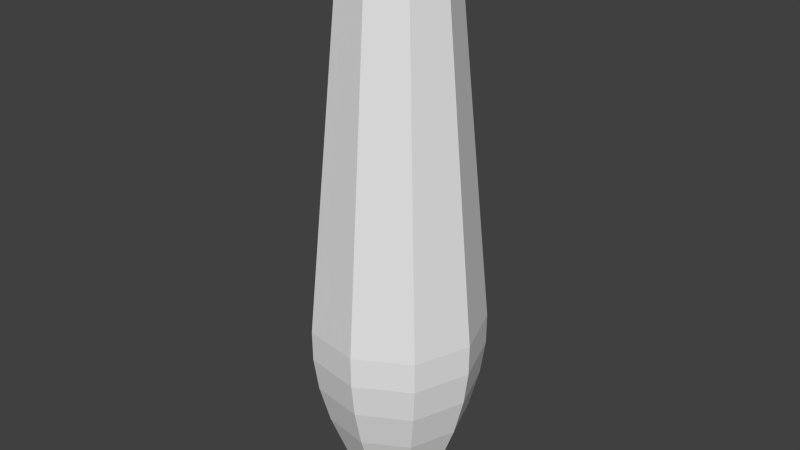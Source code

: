 # Source: udemy_bowling_pin_collider.blend  (saved by Blender 2.75.0; exported with 4.5.12 LTS)
import bpy
from mathutils import Matrix  # noqa: F401  (used for matrix-valued properties, if any)

bpy.ops.wm.read_factory_settings(use_empty=True)
scene = bpy.context.scene
scene.name = 'Scene'

# ---- collections
col_collection_1 = bpy.data.collections.new('Collection 1'); scene.collection.children.link(col_collection_1)

# ---- world
world_world = bpy.data.worlds.new('World'); scene.world = world_world
world_world.color = (0.05088, 0.05088, 0.05088)
world_world.use_sun_shadow = False
world_world.sun_shadow_jitter_overblur = 0.0
world_world.cycles.sampling_method = 'MANUAL'
world_world.cycles.sample_map_resolution = 256

# ---- meshes
me_mesh = bpy.data.meshes.new('Mesh')
me_mesh.from_pydata([(0.2885, 3.671, -5.697e-07), (0.4597, 0.5769, -2.554e-07), (0.2732, 0.1082, -2.006e-07), (0.2475, 0.05668, -1.837e-07), (0.1721, 3.741, -0.1444), (0.221, 3.671, -0.1854), (0.2498, 3.578, -0.2096), (0.4291, 1.257, -0.3601), (0.4278, 1.057, -0.359), (0.4037, 0.8315, -0.3388), (0.3522, 0.5769, -0.2955), (0.2685, 0.2897, -0.2253), (0.2251, 0.1561, -0.1889), (0.2093, 0.1082, -0.1756), (0.2028, 0.08932, -0.1702), (0.1896, 0.05668, -0.1591), (0.1689, 0.02372, -0.1417), (0.03902, 3.741, -0.2213), (0.0501, 3.671, -0.2841), (0.05663, 3.578, -0.3212), (0.09728, 1.257, -0.5517), (0.09697, 1.057, -0.55), (0.09151, 0.8315, -0.519), (0.07983, 0.5769, -0.4527), (0.06085, 0.2897, -0.3451), (0.05104, 0.1561, -0.2894), (0.04744, 0.1082, -0.2691), (0.04298, 0.05668, -0.2437), (0.03828, 0.02372, -0.2171), (-0.1124, 3.741, -0.1946), (-0.1443, 3.671, -0.2499), (-0.1631, 3.578, -0.2824), (-0.2801, 1.257, -0.4851), (-0.2792, 1.057, -0.4836), (-0.2635, 0.8315, -0.4564), (-0.2299, 0.5769, -0.3981), (-0.1752, 0.2897, -0.3035), (-0.147, 0.1561, -0.2545), (-0.1366, 0.1082, -0.2366), (-0.1324, 0.08932, -0.2293), (-0.1237, 0.05668, -0.2143), (-0.1102, 0.02372, -0.1909), (-0.2112, 3.741, -0.07686), (-0.2711, 3.671, -0.09867), (-0.3064, 3.578, -0.1115), (-0.5264, 1.257, -0.1916), (-0.5248, 1.057, -0.191), (-0.4952, 0.8315, -0.1802), (-0.432, 0.5769, -0.1572), (-0.3293, 0.2897, -0.1199), (-0.2762, 0.1561, -0.1005), (-0.2567, 0.1082, -0.09344), (-0.2488, 0.08932, -0.09055), (-0.2239, 0.04333, -0.08148), (-0.2112, 3.741, 0.07686), (-0.2711, 3.671, 0.09867), (-0.3064, 3.578, 0.1115), (-0.5264, 1.257, 0.1916), (-0.5248, 1.057, 0.191), (-0.4952, 0.8315, 0.1802), (-0.432, 0.5769, 0.1572), (-0.3293, 0.2897, 0.1199), (-0.2762, 0.1561, 0.1005), (-0.2567, 0.1082, 0.09344), (-0.2488, 0.08932, 0.09055), (-0.2239, 0.04333, 0.08148), (-0.1124, 3.741, 0.1946), (-0.1443, 3.671, 0.2499), (-0.1631, 3.578, 0.2824), (-0.2801, 1.257, 0.4851), (-0.2792, 1.057, 0.4836), (-0.2635, 0.8315, 0.4564), (-0.2299, 0.5769, 0.3981), (-0.1752, 0.2897, 0.3035), (-0.147, 0.1561, 0.2545), (-0.1366, 0.1082, 0.2366), (-0.1324, 0.08932, 0.2293), (-0.1237, 0.05668, 0.2143), (-0.1102, 0.02372, 0.1909), (0.03902, 3.741, 0.2213), (0.0501, 3.671, 0.2841), (0.05663, 3.578, 0.3212), (0.09728, 1.257, 0.5517), (0.09697, 1.057, 0.55), (0.09151, 0.8315, 0.519), (0.07983, 0.5769, 0.4527), (0.06085, 0.2897, 0.3451), (0.05104, 0.1561, 0.2894), (0.04744, 0.1082, 0.2691), (0.04432, 0.07102, 0.2514), (0.03828, 0.02372, 0.2171), (0.1721, 3.741, 0.1444), (0.221, 3.671, 0.1854), (0.2498, 3.578, 0.2096), (0.4291, 1.257, 0.3601), (0.4278, 1.057, 0.359), (0.4037, 0.8315, 0.3388), (0.3522, 0.5769, 0.2955), (0.2685, 0.2897, 0.2253), (0.2251, 0.1561, 0.1889), (0.2093, 0.1082, 0.1756), (0.2028, 0.08932, 0.1702), (0.1896, 0.05668, 0.1591), (0.1689, 0.02372, 0.1417), (0.2247, 3.741, -6.448e-07), (0.3261, 3.578, -6.225e-07), (0.5602, 1.257, -3.692e-07), (0.5584, 1.057, -4.586e-07), (0.527, 0.8315, -3.394e-07), (0.3504, 0.2897, -3.095e-07), (0.2939, 0.1561, -3.095e-07), (0.2647, 0.08932, -2.104e-07), (0.2204, 0.02372, -1.605e-07), (0.1389, 3.769, -0.1165), (0.2006, 3.71, -0.1683), (0.2395, 3.627, -0.201), (0.2593, 3.522, -0.2176), (0.4242, 1.346, -0.356), (0.4325, 1.157, -0.3629), (0.4201, 0.9434, -0.3525), (0.3824, 0.7027, -0.3209), (0.3137, 0.4318, -0.2632), (0.1763, 0.03273, -0.148), (0.1617, 0.01622, -0.1357), (0.2606, 0.09819, -0.09483), (0.2236, 0.03236, -0.08138), (0.2728, 3.683, -0.09929), (0.4416, 0.5641, -0.1607), (0.03148, 3.769, -0.1785), (0.04547, 3.71, -0.2579), (0.05429, 3.627, -0.3079), (0.05878, 3.522, -0.3334), (0.09617, 1.346, -0.5454), (0.09804, 1.157, -0.556), (0.09524, 0.9434, -0.5401), (0.08669, 0.7027, -0.4917), (0.07112, 0.4318, -0.4033), (0.04597, 0.08932, -0.2607), (0.03997, 0.03273, -0.2267), (0.03665, 0.01622, -0.2078), (0.09582, 0.003168, -0.166), (0.1079, 0.01315, -0.187), (0.1671, 3.585, -0.2894), (0.2885, 1.26, -0.4998), (0.2876, 1.053, -0.4981), (0.2706, 0.8217, -0.4687), (0.235, 0.5641, -0.407), (0.1784, 0.278, -0.3089), (0.1494, 0.1458, -0.2588), (0.1386, 0.09819, -0.2401), (0.06168, 3.788, -0.1068), (0.1289, 0.06071, -0.2232), (0.1095, 3.751, -0.1896), (0.119, 0.03236, -0.2061), (0.1452, 3.683, -0.2514), (-0.09065, 3.769, -0.157), (-0.1309, 3.71, -0.2268), (-0.1563, 3.627, -0.2708), (-0.1693, 3.522, -0.2932), (-0.2769, 1.346, -0.4796), (-0.2823, 1.157, -0.489), (-0.2742, 0.9434, -0.475), (-0.2496, 0.7027, -0.4323), (-0.2048, 0.4318, -0.3547), (-0.1151, 0.03273, -0.1994), (-0.1055, 0.01622, -0.1828), (-0.06194, 0.278, -0.3513), (-0.05188, 0.1458, -0.2942), (-0.04815, 0.09819, -0.2731), (-0.02142, 3.788, -0.1215), (-0.04317, 0.04588, -0.2448), (-0.03803, 3.751, -0.2157), (-0.05041, 3.683, -0.2859), (-0.03749, 0.01316, -0.2126), (-0.05802, 3.585, -0.3291), (-0.03328, 0.00317, -0.1887), (-0.1002, 1.26, -0.5683), (-0.09988, 1.053, -0.5665), (-0.09399, 0.8217, -0.533), (-0.0816, 0.5641, -0.4628), (-0.1704, 3.769, -0.06201), (-0.2461, 3.71, -0.08956), (-0.2938, 3.627, -0.1069), (-0.3181, 3.522, -0.1158), (-0.5204, 1.346, -0.1894), (-0.5305, 1.157, -0.1931), (-0.5154, 0.9434, -0.1876), (-0.4691, 0.7027, -0.1707), (-0.3848, 0.4318, -0.1401), (-0.2326, 0.05668, -0.08465), (-0.2163, 0.03273, -0.07873), (-0.1983, 0.01622, -0.07218), (-0.4421, 1.26, -0.371), (-0.4406, 1.053, -0.3697), (-0.4146, 0.8217, -0.3479), (-0.36, 0.5641, -0.3021), (-0.2733, 0.278, -0.2293), (-0.2289, 0.1458, -0.1921), (-0.2124, 0.09819, -0.1782), (-0.0945, 3.788, -0.0793), (-0.1975, 0.06071, -0.1657), (-0.1678, 3.751, -0.1408), (-0.1823, 0.03236, -0.1529), (-0.2224, 3.683, -0.1866), (-0.1654, 0.01315, -0.1388), (-0.256, 3.585, -0.2148), (-0.1468, 0.003167, -0.1232), (-0.1704, 3.769, 0.06201), (-0.2461, 3.71, 0.08956), (-0.2938, 3.627, 0.1069), (-0.3181, 3.522, 0.1158), (-0.5204, 1.346, 0.1894), (-0.5305, 1.157, 0.1931), (-0.5154, 0.9434, 0.1876), (-0.4691, 0.7027, 0.1707), (-0.3848, 0.4318, 0.1401), (-0.2326, 0.05668, 0.08465), (-0.2163, 0.03273, 0.07873), (-0.1983, 0.01622, 0.07218), (-0.2773, 0.09819, 1.435e-07), (-0.2988, 0.1458, 1.736e-07), (-0.1234, 3.788, -5.925e-07), (-0.268, 0.07912, 1.572e-07), (-0.219, 3.751, -5.968e-07), (-0.2379, 0.03236, 1.263e-07), (-0.2903, 3.683, -5.96e-07), (-0.2159, 0.01316, 1.14e-07), (-0.3341, 3.585, -5.96e-07), (-0.1916, 0.00317, 9.491e-08), (-0.5771, 1.26, -1.126e-07), (-0.5752, 1.053, 5.709e-09), (-0.5413, 0.8217, 2.973e-08), (-0.4699, 0.5641, 9.076e-08), (-0.3567, 0.278, 1.648e-07), (-0.09065, 3.769, 0.157), (-0.1309, 3.71, 0.2268), (-0.1563, 3.627, 0.2708), (-0.1693, 3.522, 0.2932), (-0.2769, 1.346, 0.4796), (-0.2823, 1.157, 0.489), (-0.2742, 0.9434, 0.475), (-0.2496, 0.7027, 0.4323), (-0.2048, 0.4318, 0.3547), (-0.1151, 0.03273, 0.1994), (-0.1055, 0.01622, 0.1828), (-0.4406, 1.053, 0.3697), (-0.4421, 1.26, 0.371), (-0.4146, 0.8217, 0.3479), (-0.36, 0.5641, 0.3021), (-0.2733, 0.278, 0.2293), (-0.2289, 0.1458, 0.1921), (-0.2124, 0.09819, 0.1782), (-0.0945, 3.788, 0.07929), (-0.1975, 0.06071, 0.1657), (-0.1678, 3.751, 0.1408), (-0.1823, 0.03236, 0.1529), (-0.2224, 3.683, 0.1866), (-0.1654, 0.01315, 0.1388), (-0.256, 3.585, 0.2148), (-0.1468, 0.003167, 0.1232), (0.01157, 3.8, 0.06562), (0.03148, 3.769, 0.1785), (0.04547, 3.71, 0.2579), (0.05429, 3.627, 0.3079), (0.05878, 3.522, 0.3334), (0.09617, 1.346, 0.5454), (0.09804, 1.157, 0.556), (0.09524, 0.9434, 0.5401), (0.08669, 0.7027, 0.4916), (0.07112, 0.4318, 0.4033), (0.04597, 0.08932, 0.2607), (0.03997, 0.03273, 0.2267), (0.03665, 0.01622, 0.2078), (-0.02142, 3.788, 0.1215), (-0.04476, 0.06071, 0.2539), (-0.04815, 0.09819, 0.2731), (-0.03803, 3.751, 0.2157), (-0.05041, 3.683, 0.2859), (-0.03749, 0.01316, 0.2126), (-0.05802, 3.585, 0.3291), (-0.03328, 0.00317, 0.1887), (-0.1002, 1.26, 0.5683), (-0.09988, 1.053, 0.5665), (-0.09399, 0.8217, 0.533), (-0.0816, 0.5641, 0.4628), (-0.06194, 0.278, 0.3513), (-0.05188, 0.1458, 0.2942), (0.1389, 3.769, 0.1165), (0.2006, 3.71, 0.1683), (0.2395, 3.627, 0.201), (0.2593, 3.522, 0.2176), (0.4242, 1.346, 0.356), (0.4325, 1.157, 0.3629), (0.4201, 0.9434, 0.3525), (0.3824, 0.7027, 0.3209), (0.3137, 0.4318, 0.2632), (0.1763, 0.03273, 0.148), (0.1617, 0.01622, 0.1357), (0.2706, 0.8217, 0.4687), (0.2876, 1.053, 0.4981), (0.235, 0.5641, 0.407), (0.1784, 0.278, 0.3089), (0.1494, 0.1458, 0.2588), (0.1386, 0.09819, 0.2401), (0.06168, 3.788, 0.1068), (0.1289, 0.06071, 0.2232), (0.1095, 3.751, 0.1896), (0.119, 0.03236, 0.2061), (0.1452, 3.683, 0.2514), (0.1079, 0.01315, 0.187), (0.1671, 3.585, 0.2894), (0.09582, 0.003168, 0.166), (0.2885, 1.26, 0.4998), (0.1813, 3.769, -6.486e-07), (0.3385, 3.522, -5.927e-07), (0.5538, 1.346, -3.99e-07), (0.5646, 1.157, -4.139e-07), (0.5485, 0.9434, -3.99e-07), (0.2111, 0.01622, -1.531e-07), (0.2058, 3.751, 0.0749), (0.2029, 0.01316, 0.07384), (0.314, 3.585, 0.1143), (0.1801, 0.003169, 0.06554), (0.5423, 1.26, 0.1974), (0.5405, 1.053, 0.1967), (0.5086, 0.8217, 0.1851), (0.3352, 0.278, 0.122), (0.2808, 0.1458, 0.1022), (0.1159, 3.788, 0.04219), (0.2422, 0.06071, 0.08816), (0.06663, 3.8, -6.357e-07), (0.2619, 3.71, -6.073e-07), (0.3126, 3.627, -5.961e-07), (0.4992, 0.7027, -2.974e-07), (0.4095, 0.4318, -2.825e-07), (0.2302, 0.03273, -1.539e-07), (0.05105, 3.8, -0.04283), (0.2808, 0.1458, -0.1022), (0.1159, 3.788, -0.04219), (0.2422, 0.06071, -0.08816), (0.2058, 3.751, -0.0749), (0.2029, 0.01316, -0.07384), (0.314, 3.585, -0.1143), (0.1801, 0.003169, -0.06554), (0.5423, 1.26, -0.1974), (0.5405, 1.053, -0.1967), (0.5086, 0.8217, -0.1851), (0.3352, 0.278, -0.122), (0.01157, 3.8, -0.06562), (-0.03332, 3.8, -0.05771), (-0.06262, 3.8, -0.02279), (-0.06262, 3.8, 0.02279), (-0.03332, 3.8, 0.05771), (0.05105, 3.8, 0.04283), (0.2728, 3.683, 0.09929), (0.2236, 0.03236, 0.08138), (0.4416, 0.5641, 0.1607), (0.2606, 0.09819, 0.09483), (0.2519, 0.07912, 0.09168), (0.3926, 0.4192, 0.1429), (0.4808, 0.6911, 0.175), (0.1421, -0.0007167, 0.0517), (0.2987, 3.637, 0.1087), (0.214, 0.02165, 0.07788), (0.2438, 3.723, 0.08873), (0.3926, 0.4192, -0.1429), (0.4808, 0.6911, -0.175), (0.5302, 0.9364, -0.193), (0.5467, 1.156, -0.199), (0.5356, 1.352, -0.195), (0.1421, -0.0007167, -0.0517), (0.1681, -0.0007167, -0.06119), (0.3271, 3.527, -0.119), (0.1919, 0.006791, -0.06986), (0.2987, 3.637, -0.1087), (0.214, 0.02165, -0.07788), (0.2438, 3.723, -0.08873), (0.1635, 3.776, -0.05951), (0.2519, 0.07912, -0.09168), (0.1635, 3.776, 0.05951), (0.5302, 0.9364, 0.193), (0.5467, 1.156, 0.199), (0.5356, 1.352, 0.195), (0.1681, -0.0007166, 0.06119), (0.3271, 3.527, 0.119), (0.1919, 0.006791, 0.06986), (0.2909, 1.156, 0.5039), (0.285, 1.352, 0.4936), (0.07558, -0.0007166, 0.1309), (0.08945, -0.0007166, 0.1549), (0.174, 3.527, 0.3014), (0.1021, 0.006791, 0.1769), (0.1589, 3.637, 0.2753), (0.1139, 0.02165, 0.1972), (0.1297, 3.723, 0.2247), (0.087, 3.776, 0.1507), (0.134, 0.07912, 0.2321), (0.2089, 0.4192, 0.3618), (0.2558, 0.6911, 0.4431), (0.2821, 0.9364, 0.4887), (-0.07255, 0.4192, 0.4114), (-0.08884, 0.6911, 0.5039), (-0.09799, 0.9364, 0.5557), (-0.101, 1.156, 0.573), (-0.09898, 1.352, 0.5613), (-0.02625, -0.0007166, 0.1489), (-0.03107, -0.0007166, 0.1762), (-0.06044, 3.527, 0.3428), (-0.03547, 0.006792, 0.2011), (-0.0552, 3.637, 0.313), (-0.03954, 0.02165, 0.2243), (-0.04505, 3.723, 0.2555), (-0.03021, 3.776, 0.1713), (-0.04654, 0.07912, 0.264), (-0.4366, 1.352, 0.3664), (-0.1158, -0.0007166, 0.09717), (-0.1371, -0.0007166, 0.115), (-0.2666, 3.527, 0.2237), (-0.1565, 0.00679, 0.1313), (-0.2435, 3.637, 0.2043), (-0.1744, 0.02165, 0.1464), (-0.1987, 3.723, 0.1668), (-0.1333, 3.776, 0.1118), (-0.2053, 0.07912, 0.1723), (-0.32, 0.4192, 0.2685), (-0.3919, 0.6911, 0.3289), (-0.4323, 0.9364, 0.3627), (-0.4457, 1.156, 0.374), (-0.4178, 0.4192, 1.195e-07), (-0.5116, 0.6911, 5.927e-08), (-0.5643, 0.9364, 4.985e-09), (-0.5818, 1.156, -4.584e-08), (-0.57, 1.352, -1.256e-07), (-0.1512, -0.0007167, 5.936e-08), (-0.1789, -0.0007167, 8.122e-08), (-0.348, 3.527, -5.996e-07), (-0.2043, 0.006792, 1.088e-07), (-0.3179, 3.637, -5.96e-07), (-0.2277, 0.02165, 1.204e-07), (-0.2594, 3.723, -5.974e-07), (-0.2486, 0.04588, 1.468e-07), (-0.174, 3.776, -5.928e-07), (-0.1371, -0.0007167, -0.115), (-0.2666, 3.527, -0.2237), (-0.1565, 0.00679, -0.1313), (-0.2435, 3.637, -0.2043), (-0.1744, 0.02165, -0.1464), (-0.1987, 3.723, -0.1668), (-0.1333, 3.776, -0.1118), (-0.2053, 0.07912, -0.1723), (-0.32, 0.4192, -0.2685), (-0.3919, 0.6911, -0.3289), (-0.4323, 0.9364, -0.3627), (-0.4457, 1.156, -0.374), (-0.4366, 1.352, -0.3664), (-0.1158, -0.0007167, -0.09717), (-0.07255, 0.4192, -0.4114), (-0.08885, 0.6911, -0.5039), (-0.09799, 0.9364, -0.5557), (-0.101, 1.156, -0.573), (-0.09898, 1.352, -0.5613), (-0.02625, -0.0007167, -0.1489), (-0.03107, -0.0007167, -0.1762), (-0.06044, 3.527, -0.3428), (-0.03547, 0.006792, -0.2011), (-0.0552, 3.637, -0.313), (-0.03954, 0.02165, -0.2243), (-0.04505, 3.723, -0.2555), (-0.03021, 3.776, -0.1713), (-0.04654, 0.07912, -0.264), (0.1589, 3.637, -0.2753), (0.1139, 0.02165, -0.1972), (0.1297, 3.723, -0.2247), (0.087, 3.776, -0.1507), (0.134, 0.07912, -0.2321), (0.2089, 0.4192, -0.3618), (0.2558, 0.6911, -0.4431), (0.2821, 0.9364, -0.4887), (0.2909, 1.156, -0.5039), (0.285, 1.352, -0.4936), (0.07558, -0.0007167, -0.1309), (0.08945, -0.0007167, -0.1549), (0.174, 3.527, -0.3014), (0.1021, 0.006791, -0.1769), (-0.04076, 0.03076, 0.2312), (-0.04043, 0.02761, -0.2293), (-0.07103, -0.0007167, -0.123), (-0.09597, 0.006791, -0.1662), (-0.08406, -0.0007167, -0.1456), (-0.09004, 0.003169, -0.156), (-0.158, -0.0007167, -0.0575), (-0.1804, 0.006791, -0.06565), (-0.1335, -0.0007167, -0.04858), (-0.1692, 0.003168, -0.06159), (-0.1335, -0.0007167, 0.04859), (-0.1804, 0.006791, 0.06565), (-0.1692, 0.003168, 0.06159), (-0.158, -0.0007167, 0.0575), (-0.09004, 0.003169, 0.156), (-0.08406, -0.0007166, 0.1456), (-0.07103, -0.0007166, 0.123), (-0.09597, 0.006791, 0.1662), (0.02919, -0.0007166, 0.1656), (0.02467, -0.0007166, 0.1399), (0.03333, 0.006791, 0.189), (0.03127, 0.003169, 0.1773), (0.1288, -0.0007166, 0.1081), (0.147, 0.006791, 0.1234), (0.1088, -0.0007166, 0.09131), (0.138, 0.003168, 0.1158), (0.1681, -0.0007167, -9.298e-08), (0.1421, -0.0007167, -5.603e-08), (0.1919, 0.006791, -1.192e-07), (0.1801, 0.003169, -1.192e-07), (0.1088, -0.0007167, -0.09131), (0.147, 0.006791, -0.1234), (0.138, 0.003168, -0.1158), (0.1288, -0.0007167, -0.1081), (0.03127, 0.003169, -0.1773), (0.02919, -0.0007167, -0.1656), (0.03333, 0.006791, -0.189), (0.02467, -0.0007167, -0.1399), (-0.1761, 3.439, 0.305), (-0.2774, 3.445, 0.2328), (-0.331, 3.439, -0.1205), (-0.331, 3.439, 0.1205), (-0.3622, 3.445, -5.767e-07), (-0.2774, 3.445, -0.2328), (-0.1761, 3.439, -0.305), (0.06116, 3.439, 0.3469), (-0.06289, 3.445, 0.3567), (-0.06289, 3.445, -0.3567), (0.06116, 3.439, -0.3469), (0.1811, 3.445, 0.3137), (0.1811, 3.445, -0.3137), (0.2698, 3.439, 0.2264), (0.2698, 3.439, -0.2264), (0.3403, 3.445, 0.1239), (0.3403, 3.445, -0.1239), (0.3522, 3.439, -5.907e-07)], [], [(479, 143, 20, 132), (478, 144, 21, 133), (477, 145, 22, 134), (476, 146, 23, 135), (475, 147, 24, 136), (412, 422, 234), (474, 151, 27, 137), (473, 152, 17, 128), (472, 154, 18, 129), (470, 142, 19, 130), (138, 28, 466, 485), (25, 167, 166, 24), (468, 171, 29, 155), (467, 172, 30, 156), (465, 174, 31, 157), (460, 176, 32, 159), (459, 177, 33, 160), (458, 178, 34, 161), (457, 179, 35, 162), (456, 166, 36, 163), (454, 192, 45, 184), (453, 193, 46, 185), (452, 194, 47, 186), (451, 195, 48, 187), (450, 196, 49, 188), (448, 201, 42, 180), (447, 203, 43, 181), (445, 205, 44, 182), (422, 441, 207), (441, 223, 54, 207), (440, 224, 65, 216), (439, 225, 55, 208), (437, 227, 56, 209), (432, 229, 57, 211), (431, 230, 58, 212), (430, 231, 59, 213), (429, 232, 60, 214), (428, 233, 61, 215), (427, 245, 70, 239), (426, 247, 71, 240), (425, 248, 72, 241), (424, 249, 73, 242), (527, 454, 184, 524), (302, 87, 88, 303), (422, 254, 66, 234), (421, 256, 67, 235), (419, 258, 68, 236), (414, 246, 69, 238), (413, 274, 89, 270), (412, 276, 79, 261), (411, 277, 80, 262), (409, 279, 81, 263), (404, 281, 82, 265), (403, 282, 83, 266), (402, 283, 84, 267), (401, 284, 85, 268), (400, 285, 86, 269), (250, 62, 63, 251), (399, 298, 96, 293), (398, 300, 97, 294), (397, 301, 98, 295), (197, 37, 38, 198), (395, 306, 91, 287), (394, 308, 92, 288), (392, 310, 93, 289), (387, 312, 94, 291), (386, 299, 95, 292), (382, 323, 106, 315), (381, 324, 107, 316), (380, 325, 108, 317), (379, 319, 104, 313), (377, 340, 4, 113), (376, 126, 5, 114), (374, 342, 6, 115), (369, 344, 7, 117), (368, 345, 8, 118), (367, 346, 9, 119), (366, 127, 10, 120), (365, 347, 11, 121), (191, 190, 446, 204), (364, 354, 0, 331), (362, 321, 105, 332), (360, 356, 1, 333), (359, 326, 109, 334), (148, 12, 13, 149), (330, 353, 328), (337, 110, 2, 124), (167, 25, 26, 168), (50, 197, 198, 51), (356, 359, 334, 1), (97, 295, 359, 356), (295, 98, 326, 359), (325, 360, 333, 108), (96, 294, 360, 325), (294, 97, 356, 360), (354, 362, 332, 0), (92, 289, 362, 354), (289, 93, 321, 362), (319, 364, 331, 104), (91, 288, 364, 319), (288, 92, 354, 364), (353, 260, 304), (260, 352, 273), (352, 351, 252), (351, 350, 221), (350, 349, 199), (349, 348, 169), (348, 336, 150), (446, 202, 164, 41), (350, 199, 221), (468, 155, 448), (127, 365, 121, 10), (1, 334, 365, 127), (334, 109, 347, 365), (346, 366, 120, 9), (108, 333, 366, 346), (333, 1, 127, 366), (345, 367, 119, 8), (107, 317, 367, 345), (317, 108, 346, 367), (344, 368, 118, 7), (106, 316, 368, 344), (316, 107, 345, 368), (315, 106, 344, 369), (342, 372, 116, 6), (105, 314, 372, 342), (126, 374, 115, 5), (0, 332, 374, 126), (332, 105, 342, 374), (340, 376, 114, 4), (104, 331, 376, 340), (331, 0, 126, 376), (313, 104, 340, 377), (336, 330, 338), (124, 13, 12, 337), (25, 148, 149, 26), (287, 91, 319, 379), (530, 522, 238, 404), (324, 380, 317, 107), (95, 293, 380, 324), (293, 96, 325, 380), (323, 381, 316, 106), (94, 292, 381, 323), (292, 95, 324, 381), (291, 94, 323, 382), (321, 384, 314, 105), (93, 290, 384, 321), (312, 386, 292, 94), (82, 266, 386, 312), (266, 83, 299, 386), (265, 82, 312, 387), (310, 390, 290, 93), (81, 264, 390, 310), (308, 392, 289, 92), (80, 263, 392, 308), (263, 81, 310, 392), (306, 394, 288, 91), (79, 262, 394, 306), (262, 80, 308, 394), (261, 79, 306, 395), (88, 270, 396, 303), (270, 89, 305, 396), (37, 167, 168, 38), (220, 50, 51, 219), (74, 250, 251, 75), (523, 525, 211, 414), (300, 397, 295, 97), (85, 269, 397, 300), (269, 86, 301, 397), (298, 398, 294, 96), (84, 268, 398, 298), (268, 85, 300, 398), (299, 399, 293, 95), (83, 267, 399, 299), (267, 84, 298, 399), (219, 63, 62, 220), (275, 286, 74, 75), (99, 302, 303, 100), (303, 396, 101, 100), (284, 400, 269, 85), (72, 242, 400, 284), (242, 73, 285, 400), (283, 401, 268, 84), (71, 241, 401, 283), (241, 72, 284, 401), (282, 402, 267, 83), (70, 240, 402, 282), (240, 71, 283, 402), (281, 403, 266, 82), (69, 239, 403, 281), (239, 70, 282, 403), (238, 69, 281, 404), (279, 407, 264, 81), (68, 237, 407, 279), (277, 409, 263, 80), (67, 236, 409, 277), (236, 68, 279, 409), (271, 484, 410, 90), (276, 411, 262, 79), (66, 235, 411, 276), (235, 67, 277, 411), (234, 66, 276, 412), (275, 413, 270, 88), (211, 57, 246, 414), (258, 417, 237, 68), (56, 210, 417, 258), (256, 419, 236, 67), (55, 209, 419, 256), (209, 56, 258, 419), (65, 217, 420, 255), (254, 421, 235, 66), (54, 208, 421, 254), (208, 55, 256, 421), (207, 54, 254, 422), (286, 275, 88, 87), (327, 99, 100, 357), (363, 112, 335, 355), (100, 101, 358, 357), (3, 111, 358, 329), (248, 424, 242, 72), (60, 215, 424, 248), (215, 61, 249, 424), (247, 425, 241, 71), (59, 214, 425, 247), (214, 60, 248, 425), (245, 426, 240, 70), (58, 213, 426, 245), (213, 59, 247, 426), (246, 427, 239, 69), (57, 212, 427, 246), (212, 58, 245, 427), (232, 428, 215, 60), (48, 188, 428, 232), (188, 49, 233, 428), (231, 429, 214, 59), (47, 187, 429, 231), (187, 48, 232, 429), (230, 430, 213, 58), (46, 186, 430, 230), (186, 47, 231, 430), (229, 431, 212, 57), (45, 185, 431, 229), (185, 46, 230, 431), (184, 45, 229, 432), (227, 435, 210, 56), (44, 183, 435, 227), (225, 437, 209, 55), (43, 182, 437, 225), (182, 44, 227, 437), (224, 438, 217, 65), (53, 190, 438, 224), (223, 439, 208, 54), (42, 181, 439, 223), (181, 43, 225, 439), (222, 440, 216, 64), (52, 189, 440, 222), (189, 53, 224, 440), (180, 42, 223, 441), (168, 469, 39, 38), (198, 449, 52, 51), (110, 327, 357, 2), (335, 3, 329, 355), (205, 443, 183, 44), (31, 158, 443, 205), (203, 445, 182, 43), (30, 157, 445, 203), (157, 31, 205, 445), (202, 446, 190, 53), (201, 447, 181, 42), (29, 156, 447, 201), (156, 30, 203, 447), (155, 29, 201, 448), (38, 39, 449, 198), (448, 180, 441), (330, 350, 351, 353), (37, 36, 166, 167), (195, 450, 188, 48), (35, 163, 450, 195), (163, 36, 196, 450), (194, 451, 187, 47), (34, 162, 451, 194), (162, 35, 195, 451), (193, 452, 186, 46), (33, 161, 452, 193), (161, 34, 194, 452), (192, 453, 185, 45), (32, 160, 453, 192), (160, 33, 193, 453), (159, 32, 192, 454), (179, 456, 163, 35), (23, 136, 456, 179), (136, 24, 166, 456), (178, 457, 162, 34), (22, 135, 457, 178), (135, 23, 179, 457), (177, 458, 161, 33), (21, 134, 458, 177), (134, 22, 178, 458), (176, 459, 160, 32), (20, 133, 459, 176), (133, 21, 177, 459), (132, 20, 176, 460), (174, 463, 158, 31), (19, 131, 463, 174), (172, 465, 157, 30), (18, 130, 465, 172), (130, 19, 174, 465), (171, 467, 156, 29), (17, 129, 467, 171), (129, 18, 172, 467), (27, 138, 485, 170), (128, 17, 171, 468), (26, 137, 469, 168), (137, 27, 170, 469), (302, 301, 86, 87), (87, 86, 285, 286), (219, 222, 64, 63), (40, 39, 469, 170), (154, 470, 130, 18), (5, 115, 470, 154), (115, 6, 142, 470), (152, 472, 129, 17), (4, 114, 472, 152), (114, 5, 154, 472), (113, 4, 152, 473), (149, 474, 137, 26), (99, 98, 301, 302), (252, 351, 221), (420, 78, 243, 255), (218, 257, 420, 217), (190, 191, 226, 438), (146, 475, 136, 23), (10, 121, 475, 146), (121, 11, 147, 475), (145, 476, 135, 22), (9, 120, 476, 145), (120, 10, 146, 476), (144, 477, 134, 21), (8, 119, 477, 144), (119, 9, 145, 477), (143, 478, 133, 20), (7, 118, 478, 143), (118, 8, 144, 478), (117, 7, 143, 479), (142, 482, 131, 19), (6, 116, 482, 142), (28, 139, 173, 466), (164, 202, 200, 40), (524, 184, 432, 526), (243, 78, 410, 484), (471, 28, 138, 153), (525, 526, 432, 211), (395, 412, 261), (337, 12, 11, 347), (148, 25, 24, 147), (304, 260, 273), (252, 221, 441, 422), (352, 252, 273), (199, 448, 441, 221), (395, 304, 273, 412), (349, 169, 199), (352, 260, 351), (296, 355, 329, 102), (260, 353, 351), (285, 73, 74, 286), (330, 336, 350), (336, 348, 350), (296, 307, 393, 103), (348, 349, 350), (348, 150, 169), (273, 252, 422, 412), (473, 468, 169, 150), (473, 128, 468), (471, 153, 122, 16), (15, 151, 474, 14), (164, 485, 466, 41), (12, 148, 147, 11), (522, 523, 414, 238), (122, 15, 339, 125), (165, 41, 466, 173), (165, 204, 446, 41), (110, 337, 347, 109), (528, 159, 454, 527), (244, 78, 420, 257), (244, 278, 410, 78), (531, 460, 159, 528), (13, 14, 474, 149), (272, 90, 410, 278), (124, 378, 14, 13), (189, 52, 449, 200), (274, 484, 271, 89), (216, 253, 423, 64), (296, 102, 305, 307), (358, 101, 102, 329), (102, 101, 396, 305), (63, 64, 423, 251), (16, 123, 141, 471), (51, 52, 222, 219), (491, 191, 204, 444), (495, 218, 226, 436), (77, 243, 484, 274), (363, 355, 296, 103), (327, 110, 109, 326), (375, 125, 335, 112), (3, 339, 378, 111), (139, 28, 471, 141), (529, 530, 404, 265), (379, 328, 304, 395), (379, 395, 287), (373, 515, 123, 341), (377, 473, 150, 338), (520, 139, 141, 483), (328, 353, 304), (487, 165, 173, 464), (328, 338, 330), (501, 244, 257, 418), (338, 150, 336), (309, 393, 90, 272), (297, 103, 393, 309), (504, 272, 278, 408), (377, 113, 473), (532, 132, 460, 531), (393, 307, 271, 90), (175, 489, 487, 464), (375, 16, 122, 125), (493, 491, 444, 206), (228, 496, 495, 436), (259, 498, 501, 418), (320, 318, 112, 363), (318, 341, 375, 112), (15, 14, 378, 339), (123, 16, 375, 341), (297, 320, 363, 103), (169, 468, 448, 199), (343, 516, 515, 373), (122, 153, 151, 15), (40, 200, 449, 39), (218, 217, 438, 226), (140, 518, 520, 483), (505, 504, 408, 280), (153, 138, 27, 151), (327, 326, 98, 99), (509, 507, 391, 311), (507, 297, 309, 391), (462, 488, 489, 175), (442, 490, 493, 206), (497, 496, 228, 434), (499, 498, 259, 416), (533, 390, 264, 529), (328, 379, 377, 338), (377, 379, 313), (512, 318, 320, 385), (513, 512, 385, 322), (371, 517, 516, 343), (481, 519, 518, 140), (502, 505, 280, 406), (2, 111, 378, 124), (357, 358, 111, 2), (335, 125, 339, 3), (506, 509, 311, 389), (480, 521, 519, 481), (486, 488, 462, 461), (455, 492, 490, 442), (494, 497, 434, 433), (436, 226, 191, 491), (415, 500, 499, 416), (405, 503, 502, 406), (510, 513, 322, 383), (534, 479, 132, 532), (370, 514, 517, 371), (200, 202, 53, 189), (388, 508, 506, 389), (444, 204, 165, 487), (490, 434, 228, 493), (228, 436, 491, 493), (535, 533, 387, 291), (488, 442, 206, 489), (536, 117, 479, 534), (537, 384, 290, 535), (538, 369, 117, 536), (197, 50, 49, 196), (50, 220, 233, 49), (220, 62, 61, 233), (62, 250, 249, 61), (539, 537, 382, 315), (489, 206, 444, 487), (511, 510, 383, 361), (455, 442, 488, 486), (539, 315, 369, 538), (37, 197, 196, 36), (74, 73, 249, 250), (75, 76, 413, 275), (251, 423, 76, 75), (216, 65, 255, 253), (255, 243, 77, 253), (413, 76, 77, 274), (77, 76, 423, 253), (307, 305, 89, 271), (170, 485, 164, 40), (492, 433, 434, 490), (418, 257, 218, 495), (415, 416, 497, 494), (496, 259, 418, 495), (416, 259, 496, 497), (498, 280, 408, 501), (500, 405, 406, 499), (408, 278, 244, 501), (406, 280, 498, 499), (389, 311, 505, 502), (503, 388, 389, 502), (311, 391, 504, 505), (391, 309, 272, 504), (508, 361, 383, 506), (322, 385, 507, 509), (383, 322, 509, 506), (385, 320, 297, 507), (373, 341, 318, 512), (370, 371, 510, 511), (343, 373, 512, 513), (371, 343, 513, 510), (516, 140, 483, 515), (514, 480, 481, 517), (517, 481, 140, 516), (515, 483, 141, 123), (519, 462, 175, 518), (518, 175, 464, 520), (464, 173, 139, 520), (521, 461, 462, 519), (521, 486, 461), (480, 514, 521), (415, 494, 500), (486, 521, 492), (370, 511, 514), (492, 455, 486), (511, 494, 492), (494, 508, 503), (494, 433, 492), (494, 511, 508), (521, 514, 492), (511, 361, 508), (508, 388, 503), (500, 494, 503), (503, 405, 500), (511, 492, 514), (314, 539, 538, 372), (314, 384, 537, 539), (372, 538, 536, 116), (382, 537, 535, 291), (116, 536, 534, 482), (290, 390, 533, 535), (482, 534, 532, 131), (387, 533, 529, 265), (131, 532, 531, 463), (264, 407, 530, 529), (463, 531, 528, 158), (158, 528, 527, 443), (237, 417, 523, 522), (210, 435, 526, 525), (183, 524, 526, 435), (417, 210, 525, 523), (407, 237, 522, 530), (443, 527, 524, 183)])
me_mesh.use_remesh_preserve_volume = False
me_mesh.use_remesh_preserve_attributes = False
me_mesh.use_mirror_vertex_groups = False
me_mesh.update()

# ---- objects
ob_pin = bpy.data.objects.new('Pin', me_mesh)

# ---- transforms, parenting, visibility, modifiers, constraints
ob_pin.location = (0.0, 0.0, 0.0)
ob_pin.rotation_euler = (1.571, -0.0, -0.0)
ob_pin.lineart.crease_threshold = 0.0
_m = ob_pin.modifiers.new('Decimate', 'DECIMATE')
_m.decimate_type = 'UNSUBDIV'
_m.iterations = 2
_m.angle_limit = 0.192

# ---- collection membership
col_collection_1.objects.link(ob_pin)

# ---- scene / render settings (as saved in the file)
scene.frame_start = 1; scene.frame_end = 250; scene.frame_set(1)
scene.render.engine = 'BLENDER_EEVEE_NEXT'
scene.render.resolution_percentage = 50
scene.render.dither_intensity = 0.0
scene.cycles.use_denoising = False
scene.cycles.samples = 10
scene.cycles.sampling_pattern = 'TABULATED_SOBOL'
scene.cycles.light_sampling_threshold = 0.0
scene.cycles.use_adaptive_sampling = False
scene.cycles.use_light_tree = False
scene.cycles.blur_glossy = 0.0
scene.cycles.pixel_filter_type = 'GAUSSIAN'
scene.cycles.sample_clamp_indirect = 0.0
scene.view_settings.view_transform = 'Standard'
bpy.context.view_layer.update()

# ---- added for rendering (the .blend has no active camera and no usable light): camera, sun
cam_auto = bpy.data.cameras.new('AutoCamera')
cam_auto.lens = 50.0
cam_auto.sensor_width = 36.0
cam_auto.clip_end = 1000.0
ob_auto_camera = bpy.data.objects.new('AutoCamera', cam_auto)
scene.collection.objects.link(ob_auto_camera)
ob_auto_camera.location = (3.81446, -4.55708, 4.93791)
ob_auto_camera.rotation_euler = (1.09748, -7.21219e-08, 0.694738)
scene.camera = ob_auto_camera
light_auto_sun = bpy.data.lights.new('AutoSun', 'SUN')
light_auto_sun.energy = 3.0
light_auto_sun.angle = 0.0523599
ob_auto_sun = bpy.data.objects.new('AutoSun', light_auto_sun)
scene.collection.objects.link(ob_auto_sun)
ob_auto_sun.rotation_euler = (0.872665, 0.174533, 0.523599)
bpy.context.view_layer.update()

